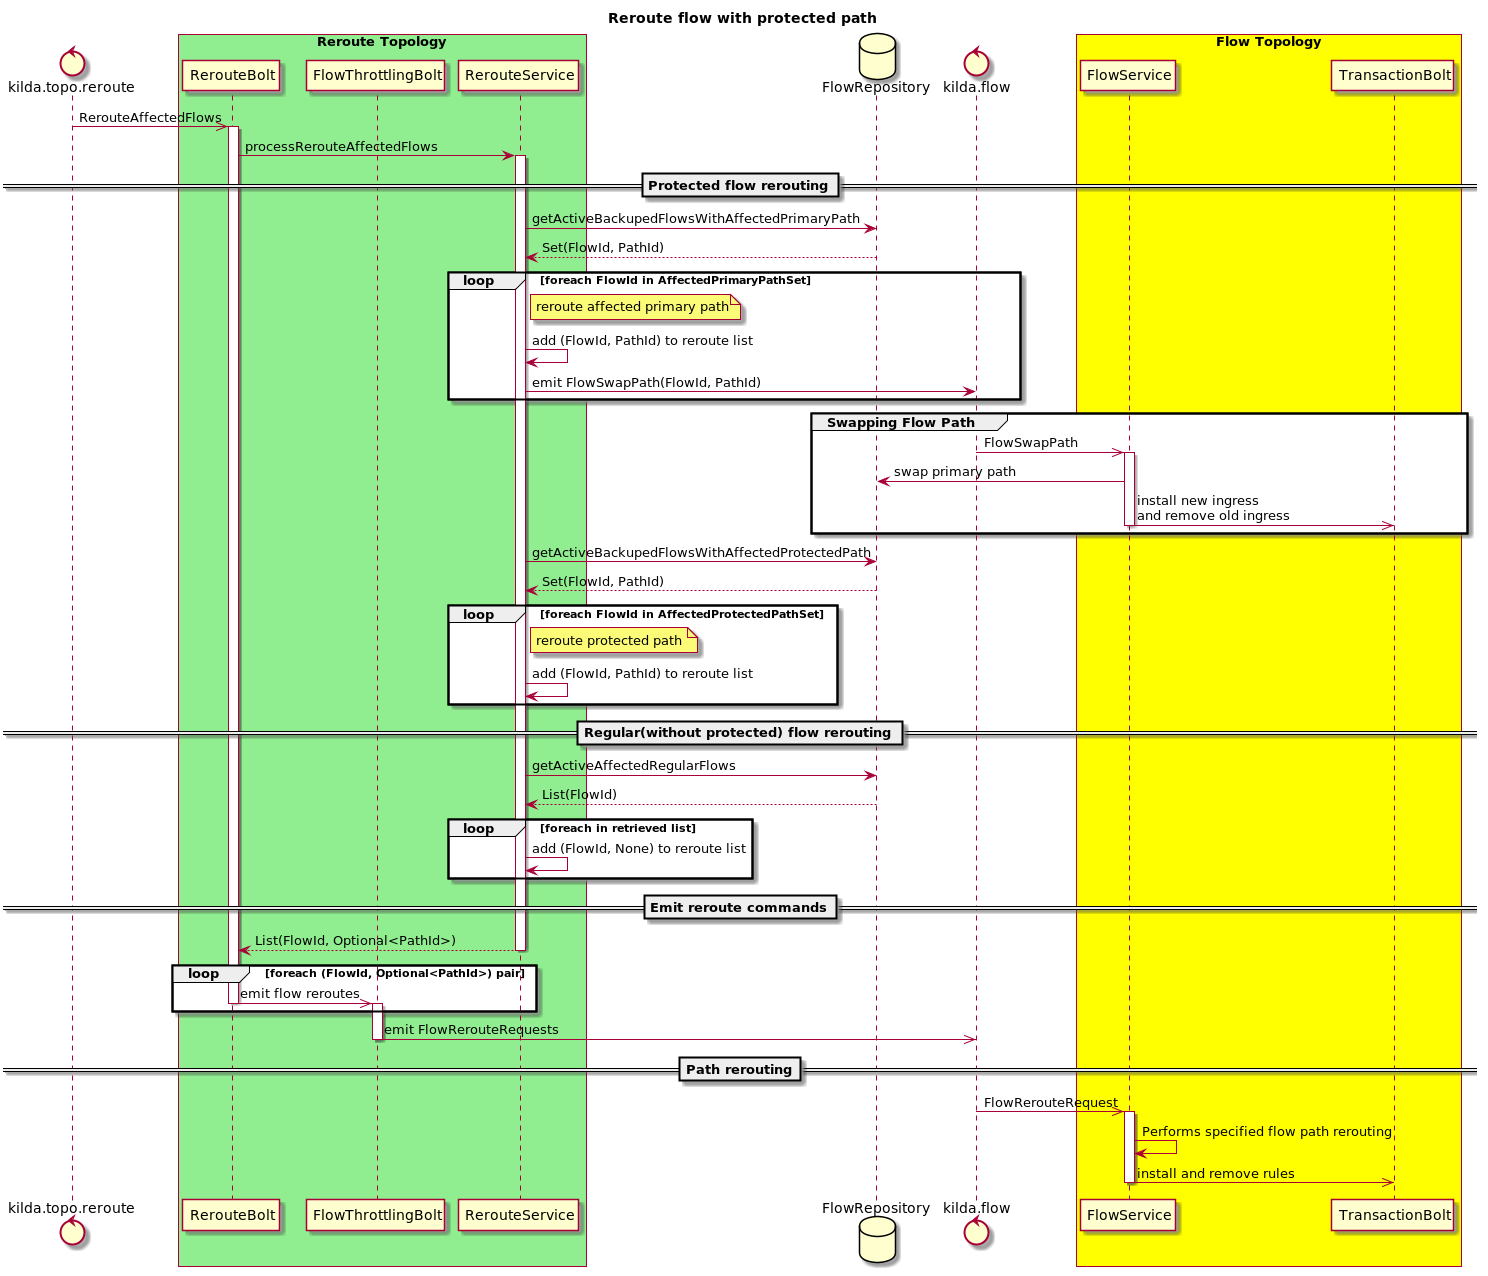

The diagram above was rendered by PlantUML. Its source (embedded in the PNG):
@startuml
title Reroute flow with protected path

control kilda.topo.reroute
box "Reroute Topology" #LightGreen
    participant RerouteBolt
    participant FlowThrottlingBolt
    participant RerouteService
end box
database FlowRepository
control kilda.flow
box "Flow Topology" #Yellow
    participant FlowService
    participant TransactionBolt
end box

kilda.topo.reroute ->> RerouteBolt: RerouteAffectedFlows
activate RerouteBolt
RerouteBolt -> RerouteService: processRerouteAffectedFlows
activate RerouteService

==Protected flow rerouting==
RerouteService -> FlowRepository: getActiveBackupedFlowsWithAffectedPrimaryPath
FlowRepository --> RerouteService: Set(FlowId, PathId)
loop foreach FlowId in AffectedPrimaryPathSet
    note right of RerouteService: reroute affected primary path
    RerouteService -> RerouteService: add (FlowId, PathId) to reroute list
    RerouteService -> kilda.flow: emit FlowSwapPath(FlowId, PathId)
end

group Swapping Flow Path
    kilda.flow ->> FlowService: FlowSwapPath
    activate FlowService
    FlowService -> FlowRepository: swap primary path
    FlowService ->> TransactionBolt: install new ingress\nand remove old ingress
    deactivate FlowService
end

RerouteService -> FlowRepository: getActiveBackupedFlowsWithAffectedProtectedPath
FlowRepository --> RerouteService: Set(FlowId, PathId)
loop foreach FlowId in AffectedProtectedPathSet
    note right of RerouteService: reroute protected path
    RerouteService -> RerouteService: add (FlowId, PathId) to reroute list
end

==Regular(without protected) flow rerouting==
RerouteService -> FlowRepository: getActiveAffectedRegularFlows
FlowRepository --> RerouteService: List(FlowId)
loop foreach in retrieved list
    RerouteService -> RerouteService: add (FlowId, None) to reroute list
end

==Emit reroute commands==
RerouteService --> RerouteBolt: List(FlowId, Optional<PathId>)
deactivate RerouteService

loop foreach (FlowId, Optional<PathId>) pair
    RerouteBolt ->> FlowThrottlingBolt: emit flow reroutes
    deactivate RerouteBolt
    activate FlowThrottlingBolt
end
FlowThrottlingBolt ->> kilda.flow: emit FlowRerouteRequests
deactivate FlowThrottlingBolt

==Path rerouting==
kilda.flow ->> FlowService: FlowRerouteRequest
activate FlowService
FlowService -> FlowService: Performs specified flow path rerouting
FlowService ->> TransactionBolt: install and remove rules
deactivate FlowService

@enduml